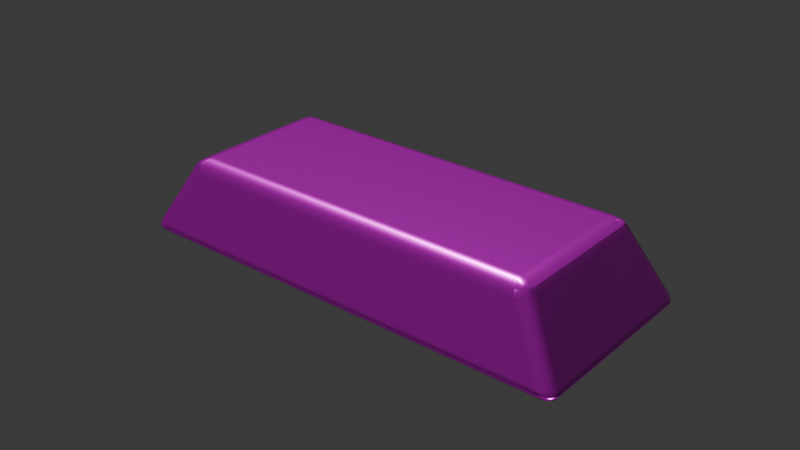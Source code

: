 # Source: ingot_bronze.blend  (saved by Blender 4.5.87; exported with 4.5.12 LTS)
import bpy
from mathutils import Matrix  # noqa: F401  (used for matrix-valued properties, if any)

bpy.ops.wm.read_factory_settings(use_empty=True)
scene = bpy.context.scene
scene.name = 'Scene'

# ---- collections
col_collection = bpy.data.collections.new('Collection'); scene.collection.children.link(col_collection)

# ---- images (referenced by path relative to the original .blend; pixels are not part of the script)
import os
ASSET_DIR = os.environ.get("B2B_ASSET_DIR", "")  # directory of the original .blend (textures are referenced by path, not embedded)
HERE = os.path.dirname(os.path.abspath(__file__))  # packed textures are extracted next to this script under _unpacked/

def load_image(name, relpath, width, height, colorspace="sRGB"):
    """Load a texture the original file referenced (path relative to the .blend, or extracted next to this script)."""
    p = next((c for c in (os.path.join(HERE, relpath), os.path.join(ASSET_DIR, relpath)) if relpath and os.path.exists(c)), "")
    if p:
        img = bpy.data.images.load(p, check_existing=True)
        img.name = name
    else:  # same state as the original file: an image datablock whose file is absent (Cycles renders it pink)
        img = bpy.data.images.new(name, width, height)
        img.source = "FILE"
        img.filepath = "//" + (relpath or name)
    img.colorspace_settings.name = colorspace
    return img
img_cast_bronze_albedo_png = load_image('cast-bronze-albedo.png', 'cast-bronze-albedo.png', 1024, 1024, 'sRGB')
img_cast_bronze_roughness_png = load_image('cast-bronze-roughness.png', 'cast-bronze-roughness.png', 1024, 1024, 'Non-Color')
img_cast_bronze_normal_png = load_image('cast-bronze-normal.png', 'cast-bronze-normal.png', 1024, 1024, 'Non-Color')

# ---- materials (node trees are filled in below, after node groups)
mat_cast_bronze = bpy.data.materials.new('cast bronze')
mat_cast_bronze.diffuse_color = (0.46, 0.32, 0.12, 1.0)

# ---- material node trees
mat_cast_bronze.use_nodes = True; mat_cast_bronze.node_tree.nodes.clear()
_N = mat_cast_bronze.node_tree.nodes; _L = mat_cast_bronze.node_tree.links
n0 = _N.new('ShaderNodeBsdfPrincipled'); n0.name = 'Principled BSDF'; n0.location = (-200, 100)
n0.inputs[1].default_value = 0.82
n1 = _N.new('ShaderNodeOutputMaterial'); n1.name = 'Material Output'; n1.location = (200, 100)
n2 = _N.new('ShaderNodeTexNoise'); n2.name = 'Noise Texture'; n2.location = (0, 0)
n2.inputs[2].default_value = 130.0
n3 = _N.new('ShaderNodeBump'); n3.name = 'Bump'; n3.location = (0, 0)
n3.inputs[0].default_value = 0.12
n3.inputs[1].default_value = 0.002
n4 = _N.new('ShaderNodeTexImage'); n4.name = 'Image Texture'; n4.location = (0, 0)
n4.label = 'Original exported albedo'
n4.image = img_cast_bronze_albedo_png
n5 = _N.new('ShaderNodeTexImage'); n5.name = 'Image Texture.001'; n5.location = (0, 0)
n5.label = 'Original exported roughness'
n5.image = img_cast_bronze_roughness_png
n6 = _N.new('ShaderNodeTexImage'); n6.name = 'Image Texture.002'; n6.location = (0, 0)
n6.label = 'Original exported normal'
n6.image = img_cast_bronze_normal_png
n7 = _N.new('ShaderNodeNormalMap'); n7.name = 'Normal Map'; n7.location = (0, 0)
n7.inputs[0].default_value = 0.55
_L.new(n0.outputs[0], n1.inputs[0])
_L.new(n2.outputs[0], n3.inputs[3])
_L.new(n4.outputs[0], n0.inputs[0])
_L.new(n5.outputs[0], n0.inputs[2])
_L.new(n6.outputs[0], n7.inputs[1])
_L.new(n7.outputs[0], n0.inputs[5])
n1.is_active_output = True

# ---- world
world_world = bpy.data.worlds.new('World'); scene.world = world_world
world_world.use_nodes = True; world_world.node_tree.nodes.clear()
_N = world_world.node_tree.nodes; _L = world_world.node_tree.links
n0 = _N.new('ShaderNodeOutputWorld'); n0.name = 'World Output'; n0.location = (200, 100)
n1 = _N.new('ShaderNodeBackground'); n1.name = 'Background'; n1.location = (-200, 100)
n1.inputs[0].default_value = (0.05088, 0.05088, 0.05088, 1.0)
_L.new(n1.outputs[0], n0.inputs[0])
n0.is_active_output = True
world_world.color = (0.05088, 0.05088, 0.05088)
world_world.sun_shadow_jitter_overblur = 0.0

# ---- meshes
me_cast_bronze_ingot = bpy.data.meshes.new('cast bronze ingot')
me_cast_bronze_ingot.from_pydata([(-0.075, -0.033, 0.0), (0.075, -0.033, 0.0), (0.075, 0.033, 0.0), (-0.075, 0.033, 0.0), (-0.06, -0.025, 0.026), (0.06, -0.025, 0.026), (0.06, 0.025, 0.026), (-0.06, 0.025, 0.026)], [], [(0, 3, 2, 1), (4, 5, 6, 7), (0, 1, 5, 4), (1, 2, 6, 5), (2, 3, 7, 6), (3, 0, 4, 7)])
_uv = me_cast_bronze_ingot.uv_layers.new(name='UVMap')
_uv.uv.foreach_set('vector', [-0.075, -0.033, -0.075, 0.033, 0.075, 0.033, 0.075, -0.033, -0.06, -0.025, 0.06, -0.025, 0.06, 0.025, -0.06, 0.025, -0.075, 0.0, 0.075, 0.0, 0.06, 0.026, -0.06, 0.026, -0.033, 0.0, 0.033, 0.0, 0.025, 0.026, -0.025, 0.026, 0.075, 0.0, -0.075, 0.0, -0.06, 0.026, 0.06, 0.026, 0.033, 0.0, -0.033, 0.0, -0.025, 0.026, 0.025, 0.026])
me_cast_bronze_ingot.materials.append(mat_cast_bronze)
me_cast_bronze_ingot.update()

# ---- objects
ob_cast_bronze_ingot = bpy.data.objects.new('cast bronze ingot', me_cast_bronze_ingot)

# ---- transforms, parenting, visibility, modifiers, constraints
ob_cast_bronze_ingot.location = (0.0, 0.0, 0.0)
_m = ob_cast_bronze_ingot.modifiers.new('soft worn edges', 'BEVEL')
_m.width = 0.004
_m.width_pct = 0.004
_m.segments = 3
_m = ob_cast_bronze_ingot.modifiers.new('weighted normals', 'WEIGHTED_NORMAL')

# ---- collection membership
col_collection.objects.link(ob_cast_bronze_ingot)

# ---- scene / render settings (as saved in the file)
scene.frame_start = 1; scene.frame_end = 250; scene.frame_set(1)
scene.render.engine = 'BLENDER_EEVEE_NEXT'
bpy.context.view_layer.update()

# ---- added for rendering (the .blend has no active camera and no usable light): camera, sun
cam_auto = bpy.data.cameras.new('AutoCamera')
cam_auto.lens = 50.0
cam_auto.sensor_width = 36.0
cam_auto.clip_end = 1000.0
ob_auto_camera = bpy.data.objects.new('AutoCamera', cam_auto)
scene.collection.objects.link(ob_auto_camera)
ob_auto_camera.location = (0.185045, -0.222054, 0.161036)
ob_auto_camera.rotation_euler = (1.09748, -7.21219e-08, 0.694738)
scene.camera = ob_auto_camera
light_auto_sun = bpy.data.lights.new('AutoSun', 'SUN')
light_auto_sun.energy = 3.0
light_auto_sun.angle = 0.0523599
ob_auto_sun = bpy.data.objects.new('AutoSun', light_auto_sun)
scene.collection.objects.link(ob_auto_sun)
ob_auto_sun.rotation_euler = (0.872665, 0.174533, 0.523599)
bpy.context.view_layer.update()
